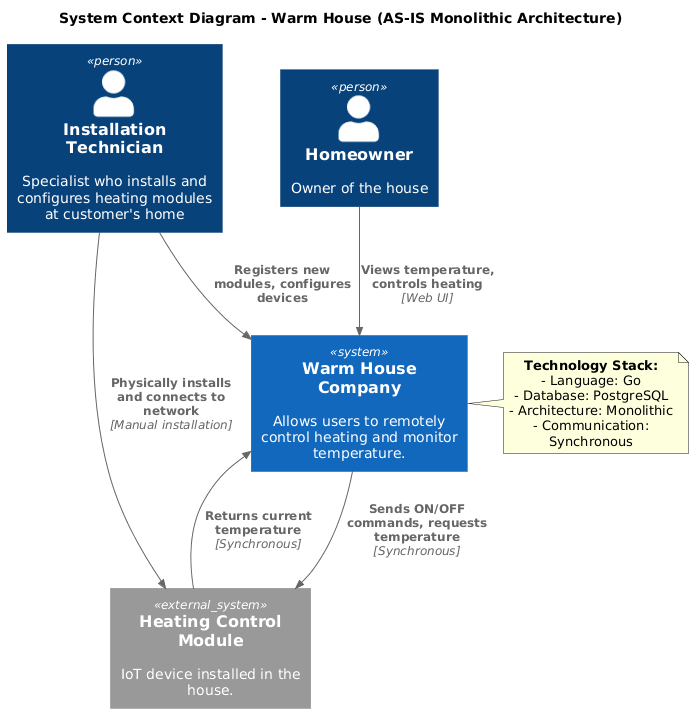

The diagram above was rendered by PlantUML. Its source (embedded in the PNG):
@startuml
!include https://raw.githubusercontent.com/plantuml-stdlib/C4-PlantUML/master/C4_Context.puml

title System Context Diagram - Warm House (AS-IS Monolithic Architecture)

Person(user, "Homeowner", "Owner of the house")
Person(technician, "Installation Technician", "Specialist who installs and configures heating modules at customer's home")

System(monolith, "Warm House Company", "Allows users to remotely control heating and monitor temperature.")

System_Ext(heatingModule, "Heating Control Module", "IoT device installed in the house.")

Rel(user, monolith, "Views temperature, controls heating", "Web UI")
Rel(monolith, heatingModule, "Sends ON/OFF commands, requests temperature", "Synchronous")
Rel(heatingModule, monolith, "Returns current temperature", "Synchronous")

Rel(technician, monolith, "Registers new modules, configures devices")
Rel(technician, heatingModule, "Physically installs and connects to network", "Manual installation")

note right of monolith
  **Technology Stack:**
  - Language: Go
  - Database: PostgreSQL
  - Architecture: Monolithic
  - Communication: Synchronous
end note
@enduml